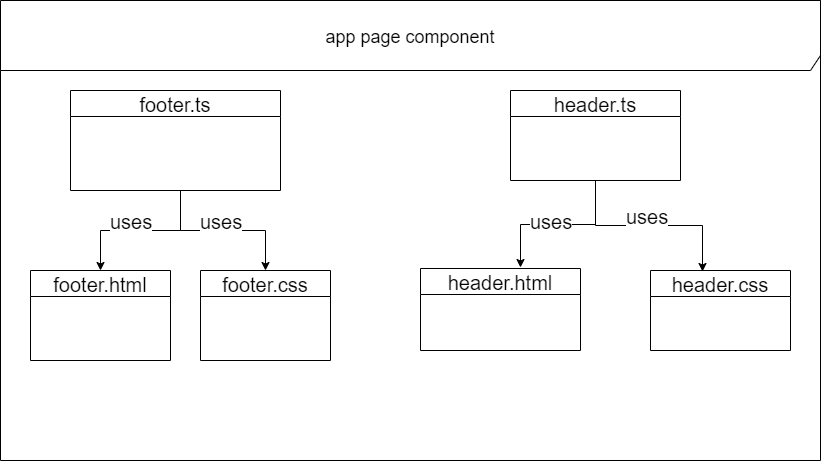

The diagram above was exported from draw.io. Its source (the exported page's mxGraphModel, read from the mxfile embedded in the PNG):
<mxGraphModel dx="868" dy="492" grid="1" gridSize="10" guides="1" tooltips="1" connect="1" arrows="1" fold="1" page="1" pageScale="1" pageWidth="850" pageHeight="1100" math="0" shadow="0">
  <root>
    <mxCell id="0" />
    <mxCell id="1" parent="0" />
    <mxCell id="cIKKiFYcw-0pKo_iGtLq-6" value="&lt;font style=&quot;font-size: 18px&quot;&gt;app page component&lt;/font&gt;" style="shape=umlFrame;whiteSpace=wrap;html=1;width=820;height=70;" vertex="1" parent="1">
      <mxGeometry x="20" y="30" width="820" height="460" as="geometry" />
    </mxCell>
    <mxCell id="cIKKiFYcw-0pKo_iGtLq-7" value="footer.css" style="swimlane;fontStyle=0;childLayout=stackLayout;horizontal=1;startSize=26;fillColor=none;horizontalStack=0;resizeParent=1;resizeParentMax=0;resizeLast=0;collapsible=1;marginBottom=0;fontSize=20;" vertex="1" parent="1">
      <mxGeometry x="220" y="300" width="130" height="90" as="geometry" />
    </mxCell>
    <mxCell id="cIKKiFYcw-0pKo_iGtLq-14" style="edgeStyle=orthogonalEdgeStyle;rounded=0;orthogonalLoop=1;jettySize=auto;html=1;entryX=0.5;entryY=0;entryDx=0;entryDy=0;fontSize=20;" edge="1" parent="1" source="cIKKiFYcw-0pKo_iGtLq-12" target="cIKKiFYcw-0pKo_iGtLq-13">
      <mxGeometry relative="1" as="geometry">
        <Array as="points">
          <mxPoint x="200" y="260" />
          <mxPoint x="120" y="260" />
        </Array>
      </mxGeometry>
    </mxCell>
    <mxCell id="cIKKiFYcw-0pKo_iGtLq-20" value="uses" style="text;html=1;align=center;verticalAlign=middle;resizable=0;points=[];;labelBackgroundColor=#ffffff;fontSize=20;" vertex="1" connectable="0" parent="cIKKiFYcw-0pKo_iGtLq-14">
      <mxGeometry x="0.175" y="2" relative="1" as="geometry">
        <mxPoint x="4" y="-12" as="offset" />
      </mxGeometry>
    </mxCell>
    <mxCell id="cIKKiFYcw-0pKo_iGtLq-18" style="edgeStyle=orthogonalEdgeStyle;rounded=0;orthogonalLoop=1;jettySize=auto;html=1;entryX=0.5;entryY=0;entryDx=0;entryDy=0;fontSize=20;" edge="1" parent="1" source="cIKKiFYcw-0pKo_iGtLq-12" target="cIKKiFYcw-0pKo_iGtLq-7">
      <mxGeometry relative="1" as="geometry">
        <Array as="points">
          <mxPoint x="200" y="260" />
          <mxPoint x="285" y="260" />
        </Array>
      </mxGeometry>
    </mxCell>
    <mxCell id="cIKKiFYcw-0pKo_iGtLq-19" value="uses" style="text;html=1;align=center;verticalAlign=middle;resizable=0;points=[];;labelBackgroundColor=#ffffff;fontSize=20;" vertex="1" connectable="0" parent="cIKKiFYcw-0pKo_iGtLq-18">
      <mxGeometry x="-0.2485" y="6" relative="1" as="geometry">
        <mxPoint x="18" y="-4" as="offset" />
      </mxGeometry>
    </mxCell>
    <mxCell id="cIKKiFYcw-0pKo_iGtLq-12" value="footer.ts" style="swimlane;fontStyle=0;childLayout=stackLayout;horizontal=1;startSize=26;fillColor=none;horizontalStack=0;resizeParent=1;resizeParentMax=0;resizeLast=0;collapsible=1;marginBottom=0;fontSize=20;" vertex="1" parent="1">
      <mxGeometry x="90" y="120" width="210" height="100" as="geometry" />
    </mxCell>
    <mxCell id="cIKKiFYcw-0pKo_iGtLq-13" value="footer.html" style="swimlane;fontStyle=0;childLayout=stackLayout;horizontal=1;startSize=26;fillColor=none;horizontalStack=0;resizeParent=1;resizeParentMax=0;resizeLast=0;collapsible=1;marginBottom=0;fontSize=20;" vertex="1" parent="1">
      <mxGeometry x="50" y="300" width="140" height="90" as="geometry" />
    </mxCell>
    <mxCell id="cIKKiFYcw-0pKo_iGtLq-36" style="edgeStyle=orthogonalEdgeStyle;rounded=0;orthogonalLoop=1;jettySize=auto;html=1;entryX=0.625;entryY=-0.012;entryDx=0;entryDy=0;entryPerimeter=0;fontSize=20;" edge="1" parent="1" source="cIKKiFYcw-0pKo_iGtLq-21" target="cIKKiFYcw-0pKo_iGtLq-30">
      <mxGeometry relative="1" as="geometry" />
    </mxCell>
    <mxCell id="cIKKiFYcw-0pKo_iGtLq-38" value="uses" style="text;html=1;align=center;verticalAlign=middle;resizable=0;points=[];;labelBackgroundColor=#ffffff;fontSize=20;" vertex="1" connectable="0" parent="cIKKiFYcw-0pKo_iGtLq-36">
      <mxGeometry x="0.2963" y="1" relative="1" as="geometry">
        <mxPoint x="16" y="-5" as="offset" />
      </mxGeometry>
    </mxCell>
    <mxCell id="cIKKiFYcw-0pKo_iGtLq-37" style="edgeStyle=orthogonalEdgeStyle;rounded=0;orthogonalLoop=1;jettySize=auto;html=1;entryX=0.371;entryY=0.013;entryDx=0;entryDy=0;entryPerimeter=0;fontSize=20;" edge="1" parent="1" source="cIKKiFYcw-0pKo_iGtLq-21" target="cIKKiFYcw-0pKo_iGtLq-26">
      <mxGeometry relative="1" as="geometry" />
    </mxCell>
    <mxCell id="cIKKiFYcw-0pKo_iGtLq-21" value="header.ts" style="swimlane;fontStyle=0;childLayout=stackLayout;horizontal=1;startSize=26;fillColor=none;horizontalStack=0;resizeParent=1;resizeParentMax=0;resizeLast=0;collapsible=1;marginBottom=0;fontSize=20;" vertex="1" parent="1">
      <mxGeometry x="530" y="120" width="170" height="90" as="geometry" />
    </mxCell>
    <mxCell id="cIKKiFYcw-0pKo_iGtLq-26" value="header.css" style="swimlane;fontStyle=0;childLayout=stackLayout;horizontal=1;startSize=26;fillColor=none;horizontalStack=0;resizeParent=1;resizeParentMax=0;resizeLast=0;collapsible=1;marginBottom=0;fontSize=20;" vertex="1" parent="1">
      <mxGeometry x="670" y="300" width="140" height="80" as="geometry" />
    </mxCell>
    <mxCell id="cIKKiFYcw-0pKo_iGtLq-30" value="header.html" style="swimlane;fontStyle=0;childLayout=stackLayout;horizontal=1;startSize=26;fillColor=none;horizontalStack=0;resizeParent=1;resizeParentMax=0;resizeLast=0;collapsible=1;marginBottom=0;fontSize=20;" vertex="1" parent="1">
      <mxGeometry x="440" y="298" width="160" height="82" as="geometry" />
    </mxCell>
    <mxCell id="cIKKiFYcw-0pKo_iGtLq-39" value="uses" style="text;html=1;align=center;verticalAlign=middle;resizable=0;points=[];;labelBackgroundColor=#ffffff;fontSize=20;" vertex="1" connectable="0" parent="1">
      <mxGeometry x="660" y="260" as="geometry">
        <mxPoint x="6" y="-15" as="offset" />
      </mxGeometry>
    </mxCell>
  </root>
</mxGraphModel>